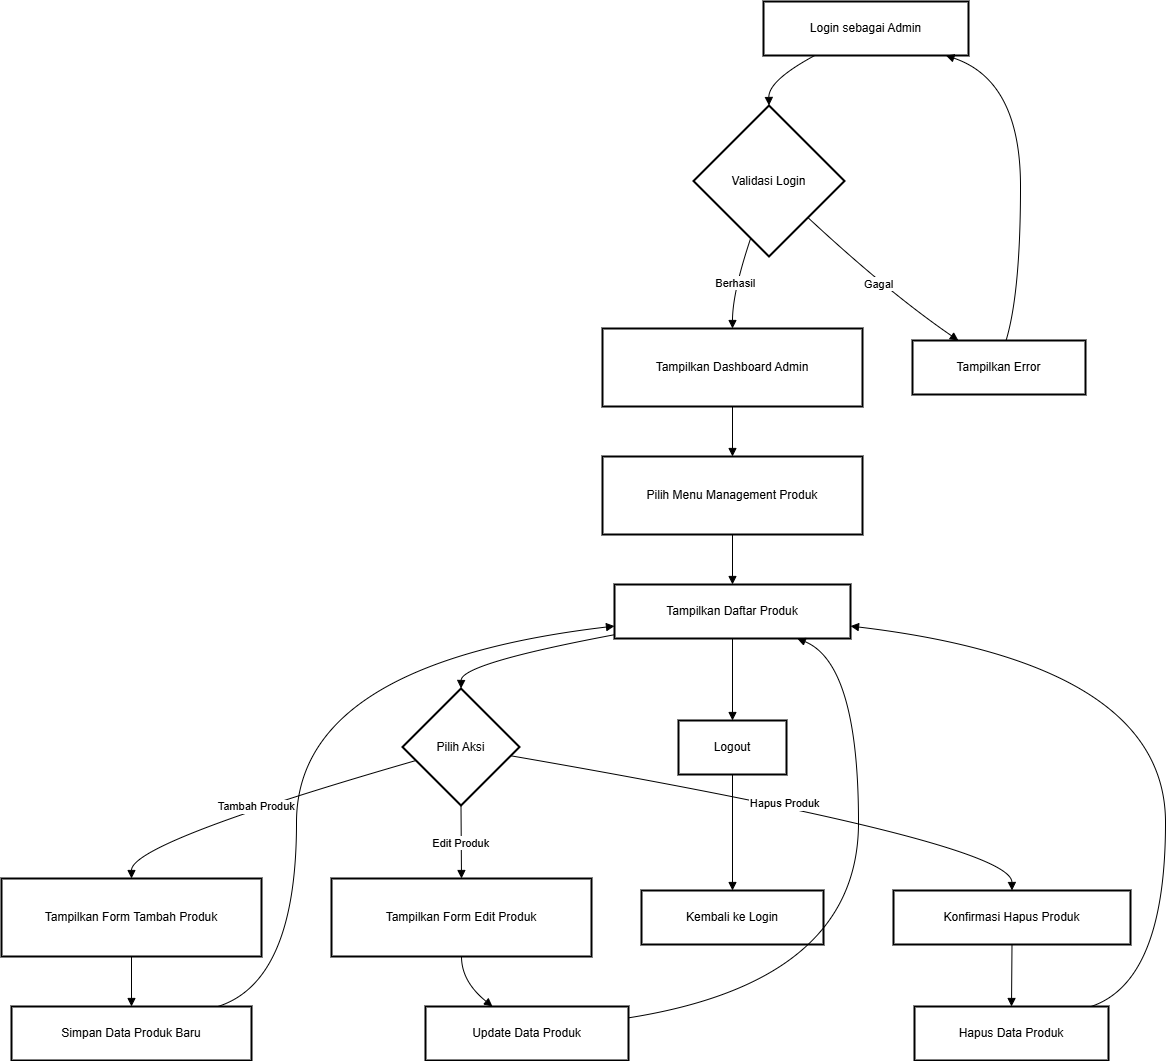

The diagram above was exported from draw.io. Its source (the exported page's mxGraphModel, read from the mxfile embedded in the PNG):
<mxGraphModel dx="1489" dy="869" grid="1" gridSize="10" guides="1" tooltips="1" connect="1" arrows="1" fold="1" page="1" pageScale="1" pageWidth="827" pageHeight="1169" math="0" shadow="0">
  <root>
    <mxCell id="0" />
    <mxCell id="1" parent="0" />
    <mxCell id="2_U8hnp2_qEPOZaXjBhv-1" value="Login sebagai Admin" style="whiteSpace=wrap;strokeWidth=2;" vertex="1" parent="1">
      <mxGeometry x="782" y="20" width="205" height="54" as="geometry" />
    </mxCell>
    <mxCell id="2_U8hnp2_qEPOZaXjBhv-2" value="Validasi Login" style="rhombus;strokeWidth=2;whiteSpace=wrap;" vertex="1" parent="1">
      <mxGeometry x="712" y="124" width="151" height="151" as="geometry" />
    </mxCell>
    <mxCell id="2_U8hnp2_qEPOZaXjBhv-3" value="Tampilkan Dashboard Admin" style="whiteSpace=wrap;strokeWidth=2;" vertex="1" parent="1">
      <mxGeometry x="621" y="347" width="260" height="78" as="geometry" />
    </mxCell>
    <mxCell id="2_U8hnp2_qEPOZaXjBhv-4" value="Tampilkan Error" style="whiteSpace=wrap;strokeWidth=2;" vertex="1" parent="1">
      <mxGeometry x="931" y="359" width="173" height="54" as="geometry" />
    </mxCell>
    <mxCell id="2_U8hnp2_qEPOZaXjBhv-5" value="Pilih Menu Management Produk" style="whiteSpace=wrap;strokeWidth=2;" vertex="1" parent="1">
      <mxGeometry x="621" y="475" width="260" height="78" as="geometry" />
    </mxCell>
    <mxCell id="2_U8hnp2_qEPOZaXjBhv-6" value="Tampilkan Daftar Produk" style="whiteSpace=wrap;strokeWidth=2;" vertex="1" parent="1">
      <mxGeometry x="633" y="603" width="236" height="54" as="geometry" />
    </mxCell>
    <mxCell id="2_U8hnp2_qEPOZaXjBhv-7" value="Pilih Aksi" style="rhombus;strokeWidth=2;whiteSpace=wrap;" vertex="1" parent="1">
      <mxGeometry x="421" y="707" width="117" height="117" as="geometry" />
    </mxCell>
    <mxCell id="2_U8hnp2_qEPOZaXjBhv-8" value="Tampilkan Form Tambah Produk" style="whiteSpace=wrap;strokeWidth=2;" vertex="1" parent="1">
      <mxGeometry x="20" y="897" width="260" height="78" as="geometry" />
    </mxCell>
    <mxCell id="2_U8hnp2_qEPOZaXjBhv-9" value="Tampilkan Form Edit Produk" style="whiteSpace=wrap;strokeWidth=2;" vertex="1" parent="1">
      <mxGeometry x="350" y="897" width="260" height="78" as="geometry" />
    </mxCell>
    <mxCell id="2_U8hnp2_qEPOZaXjBhv-10" value="Konfirmasi Hapus Produk" style="whiteSpace=wrap;strokeWidth=2;" vertex="1" parent="1">
      <mxGeometry x="912" y="909" width="237" height="54" as="geometry" />
    </mxCell>
    <mxCell id="2_U8hnp2_qEPOZaXjBhv-11" value="Simpan Data Produk Baru" style="whiteSpace=wrap;strokeWidth=2;" vertex="1" parent="1">
      <mxGeometry x="30" y="1025" width="240" height="54" as="geometry" />
    </mxCell>
    <mxCell id="2_U8hnp2_qEPOZaXjBhv-12" value="Update Data Produk" style="whiteSpace=wrap;strokeWidth=2;" vertex="1" parent="1">
      <mxGeometry x="444" y="1025" width="203" height="54" as="geometry" />
    </mxCell>
    <mxCell id="2_U8hnp2_qEPOZaXjBhv-13" value="Hapus Data Produk" style="whiteSpace=wrap;strokeWidth=2;" vertex="1" parent="1">
      <mxGeometry x="933" y="1025" width="194" height="54" as="geometry" />
    </mxCell>
    <mxCell id="2_U8hnp2_qEPOZaXjBhv-14" value="Logout" style="whiteSpace=wrap;strokeWidth=2;" vertex="1" parent="1">
      <mxGeometry x="697" y="739" width="108" height="54" as="geometry" />
    </mxCell>
    <mxCell id="2_U8hnp2_qEPOZaXjBhv-15" value="Kembali ke Login" style="whiteSpace=wrap;strokeWidth=2;" vertex="1" parent="1">
      <mxGeometry x="660" y="909" width="182" height="54" as="geometry" />
    </mxCell>
    <mxCell id="2_U8hnp2_qEPOZaXjBhv-16" value="" style="curved=1;startArrow=none;endArrow=block;exitX=0.25;exitY=1;entryX=0.5;entryY=0;rounded=0;" edge="1" parent="1" source="2_U8hnp2_qEPOZaXjBhv-1" target="2_U8hnp2_qEPOZaXjBhv-2">
      <mxGeometry relative="1" as="geometry">
        <Array as="points">
          <mxPoint x="787" y="99" />
        </Array>
      </mxGeometry>
    </mxCell>
    <mxCell id="2_U8hnp2_qEPOZaXjBhv-17" value="Berhasil" style="curved=1;startArrow=none;endArrow=block;exitX=0.34;exitY=1;entryX=0.5;entryY=0.01;rounded=0;" edge="1" parent="1" source="2_U8hnp2_qEPOZaXjBhv-2" target="2_U8hnp2_qEPOZaXjBhv-3">
      <mxGeometry relative="1" as="geometry">
        <Array as="points">
          <mxPoint x="751" y="311" />
        </Array>
      </mxGeometry>
    </mxCell>
    <mxCell id="2_U8hnp2_qEPOZaXjBhv-18" value="Gagal" style="curved=1;startArrow=none;endArrow=block;exitX=1;exitY=0.97;entryX=0.27;entryY=0.01;rounded=0;" edge="1" parent="1" source="2_U8hnp2_qEPOZaXjBhv-2" target="2_U8hnp2_qEPOZaXjBhv-4">
      <mxGeometry relative="1" as="geometry">
        <Array as="points">
          <mxPoint x="907" y="311" />
        </Array>
      </mxGeometry>
    </mxCell>
    <mxCell id="2_U8hnp2_qEPOZaXjBhv-19" value="" style="curved=1;startArrow=none;endArrow=block;exitX=0.54;exitY=0.01;entryX=0.89;entryY=1;rounded=0;" edge="1" parent="1" source="2_U8hnp2_qEPOZaXjBhv-4" target="2_U8hnp2_qEPOZaXjBhv-1">
      <mxGeometry relative="1" as="geometry">
        <Array as="points">
          <mxPoint x="1039" y="311" />
          <mxPoint x="1039" y="99" />
        </Array>
      </mxGeometry>
    </mxCell>
    <mxCell id="2_U8hnp2_qEPOZaXjBhv-20" value="" style="curved=1;startArrow=none;endArrow=block;exitX=0.5;exitY=1.01;entryX=0.5;entryY=0.01;rounded=0;" edge="1" parent="1" source="2_U8hnp2_qEPOZaXjBhv-3" target="2_U8hnp2_qEPOZaXjBhv-5">
      <mxGeometry relative="1" as="geometry">
        <Array as="points" />
      </mxGeometry>
    </mxCell>
    <mxCell id="2_U8hnp2_qEPOZaXjBhv-21" value="" style="curved=1;startArrow=none;endArrow=block;exitX=0.5;exitY=1.01;entryX=0.5;entryY=0.01;rounded=0;" edge="1" parent="1" source="2_U8hnp2_qEPOZaXjBhv-5" target="2_U8hnp2_qEPOZaXjBhv-6">
      <mxGeometry relative="1" as="geometry">
        <Array as="points" />
      </mxGeometry>
    </mxCell>
    <mxCell id="2_U8hnp2_qEPOZaXjBhv-22" value="" style="curved=1;startArrow=none;endArrow=block;exitX=0;exitY=0.93;entryX=0.5;entryY=0;rounded=0;" edge="1" parent="1" source="2_U8hnp2_qEPOZaXjBhv-6" target="2_U8hnp2_qEPOZaXjBhv-7">
      <mxGeometry relative="1" as="geometry">
        <Array as="points">
          <mxPoint x="480" y="682" />
        </Array>
      </mxGeometry>
    </mxCell>
    <mxCell id="2_U8hnp2_qEPOZaXjBhv-23" value="Tambah Produk" style="curved=1;startArrow=none;endArrow=block;exitX=0;exitY=0.65;entryX=0.5;entryY=0;rounded=0;" edge="1" parent="1" source="2_U8hnp2_qEPOZaXjBhv-7" target="2_U8hnp2_qEPOZaXjBhv-8">
      <mxGeometry relative="1" as="geometry">
        <Array as="points">
          <mxPoint x="150" y="861" />
        </Array>
      </mxGeometry>
    </mxCell>
    <mxCell id="2_U8hnp2_qEPOZaXjBhv-24" value="Edit Produk" style="curved=1;startArrow=none;endArrow=block;exitX=0.5;exitY=1.01;entryX=0.5;entryY=0;rounded=0;" edge="1" parent="1" source="2_U8hnp2_qEPOZaXjBhv-7" target="2_U8hnp2_qEPOZaXjBhv-9">
      <mxGeometry relative="1" as="geometry">
        <Array as="points" />
      </mxGeometry>
    </mxCell>
    <mxCell id="2_U8hnp2_qEPOZaXjBhv-25" value="Hapus Produk" style="curved=1;startArrow=none;endArrow=block;exitX=1.01;exitY=0.59;entryX=0.5;entryY=0;rounded=0;" edge="1" parent="1" source="2_U8hnp2_qEPOZaXjBhv-7" target="2_U8hnp2_qEPOZaXjBhv-10">
      <mxGeometry relative="1" as="geometry">
        <Array as="points">
          <mxPoint x="1030" y="861" />
        </Array>
      </mxGeometry>
    </mxCell>
    <mxCell id="2_U8hnp2_qEPOZaXjBhv-26" value="" style="curved=1;startArrow=none;endArrow=block;exitX=0.5;exitY=1;entryX=0.5;entryY=0;rounded=0;" edge="1" parent="1" source="2_U8hnp2_qEPOZaXjBhv-8" target="2_U8hnp2_qEPOZaXjBhv-11">
      <mxGeometry relative="1" as="geometry">
        <Array as="points" />
      </mxGeometry>
    </mxCell>
    <mxCell id="2_U8hnp2_qEPOZaXjBhv-27" value="" style="curved=1;startArrow=none;endArrow=block;exitX=0.5;exitY=1;entryX=0.33;entryY=0;rounded=0;" edge="1" parent="1" source="2_U8hnp2_qEPOZaXjBhv-9" target="2_U8hnp2_qEPOZaXjBhv-12">
      <mxGeometry relative="1" as="geometry">
        <Array as="points">
          <mxPoint x="480" y="1000" />
        </Array>
      </mxGeometry>
    </mxCell>
    <mxCell id="2_U8hnp2_qEPOZaXjBhv-28" value="" style="curved=1;startArrow=none;endArrow=block;exitX=0.5;exitY=1;entryX=0.5;entryY=0;rounded=0;" edge="1" parent="1" source="2_U8hnp2_qEPOZaXjBhv-10" target="2_U8hnp2_qEPOZaXjBhv-13">
      <mxGeometry relative="1" as="geometry">
        <Array as="points" />
      </mxGeometry>
    </mxCell>
    <mxCell id="2_U8hnp2_qEPOZaXjBhv-29" value="" style="curved=1;startArrow=none;endArrow=block;exitX=0.86;exitY=0;entryX=0;entryY=0.77;rounded=0;" edge="1" parent="1" source="2_U8hnp2_qEPOZaXjBhv-11" target="2_U8hnp2_qEPOZaXjBhv-6">
      <mxGeometry relative="1" as="geometry">
        <Array as="points">
          <mxPoint x="315" y="1000" />
          <mxPoint x="315" y="682" />
        </Array>
      </mxGeometry>
    </mxCell>
    <mxCell id="2_U8hnp2_qEPOZaXjBhv-30" value="" style="curved=1;startArrow=none;endArrow=block;exitX=1;exitY=0.21;entryX=0.78;entryY=1.01;rounded=0;" edge="1" parent="1" source="2_U8hnp2_qEPOZaXjBhv-12" target="2_U8hnp2_qEPOZaXjBhv-6">
      <mxGeometry relative="1" as="geometry">
        <Array as="points">
          <mxPoint x="877" y="1000" />
          <mxPoint x="877" y="682" />
        </Array>
      </mxGeometry>
    </mxCell>
    <mxCell id="2_U8hnp2_qEPOZaXjBhv-31" value="" style="curved=1;startArrow=none;endArrow=block;exitX=0.91;exitY=0;entryX=1;entryY=0.77;rounded=0;" edge="1" parent="1" source="2_U8hnp2_qEPOZaXjBhv-13" target="2_U8hnp2_qEPOZaXjBhv-6">
      <mxGeometry relative="1" as="geometry">
        <Array as="points">
          <mxPoint x="1184" y="1000" />
          <mxPoint x="1184" y="682" />
        </Array>
      </mxGeometry>
    </mxCell>
    <mxCell id="2_U8hnp2_qEPOZaXjBhv-32" value="" style="curved=1;startArrow=none;endArrow=block;exitX=0.5;exitY=1.01;entryX=0.5;entryY=0;rounded=0;" edge="1" parent="1" source="2_U8hnp2_qEPOZaXjBhv-6" target="2_U8hnp2_qEPOZaXjBhv-14">
      <mxGeometry relative="1" as="geometry">
        <Array as="points" />
      </mxGeometry>
    </mxCell>
    <mxCell id="2_U8hnp2_qEPOZaXjBhv-33" value="" style="curved=1;startArrow=none;endArrow=block;exitX=0.5;exitY=1;entryX=0.5;entryY=0;rounded=0;" edge="1" parent="1" source="2_U8hnp2_qEPOZaXjBhv-14" target="2_U8hnp2_qEPOZaXjBhv-15">
      <mxGeometry relative="1" as="geometry">
        <Array as="points" />
      </mxGeometry>
    </mxCell>
  </root>
</mxGraphModel>